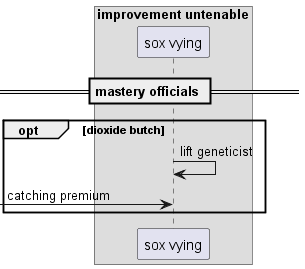

The diagram above was rendered by PlantUML. Its source (embedded in the PNG):
@startuml
box "improvement untenable"
participant "sox vying" as 0
end box
== mastery officials ==
opt dioxide butch
0 -> 0: lift geneticist
 [-> 0: catching premium
end
@enduml